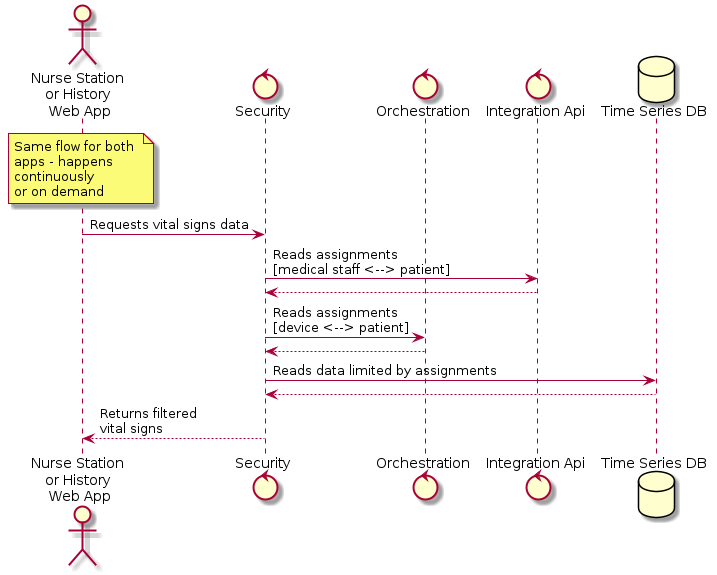

The diagram above was rendered by PlantUML. Its source (embedded in the PNG):
@startuml

skinparam actorStyle Hollow

actor "Nurse Station \nor History \nWeb App" as HistoryWebApp
note over HistoryWebApp: Same flow for both \napps - happens \ncontinuously \nor on demand

control "Security" as Security
control  "Orchestration" as Orchestration
control  "Integration Api" as IntegrationApi
database  "Time Series DB" as TimeSeriesDB


HistoryWebApp -> Security: Requests vital signs data
Security -> IntegrationApi : Reads assignments \n[medical staff <--> patient]
IntegrationApi --> Security:
Security -> Orchestration : Reads assignments \n[device <--> patient]
Orchestration --> Security:
Security -> TimeSeriesDB : Reads data limited by assignments
TimeSeriesDB --> Security:
Security --> HistoryWebApp: Returns filtered \nvital signs

@enduml